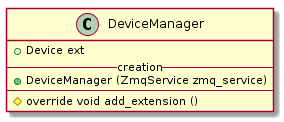

The diagram above was rendered by PlantUML. Its source (embedded in the PNG):
@startuml
class DeviceManager {
    +Device ext
    --creation--
    +DeviceManager (ZmqService zmq_service)
    ----
    #override void add_extension ()
}
@enduml